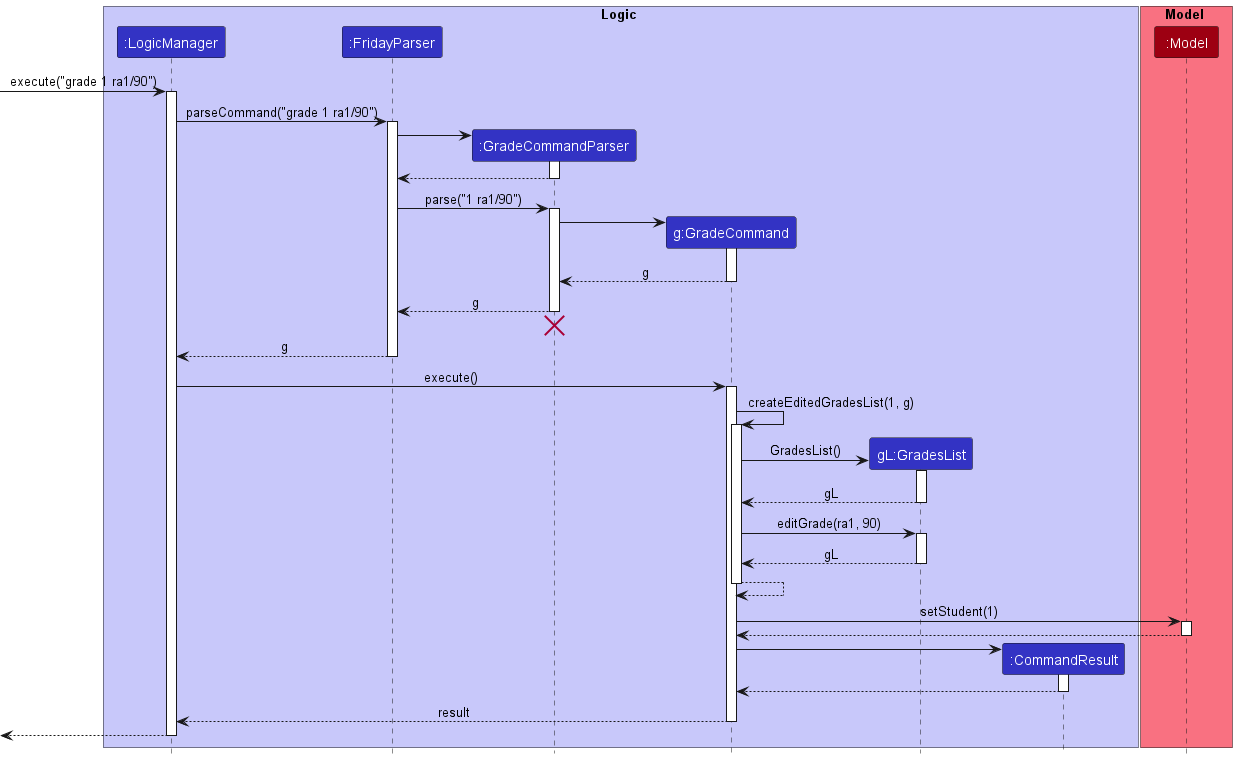

The diagram above was rendered by PlantUML. Its source (embedded in the PNG):
@startuml
!include style.puml

box Logic LOGIC_COLOR_T1
participant ":LogicManager" as LogicManager LOGIC_COLOR
participant ":FridayParser" as FridayParser LOGIC_COLOR
participant ":GradeCommandParser" as GradeCommandParser LOGIC_COLOR
participant "g:GradeCommand" as GradeCommand LOGIC_COLOR
participant "gL:GradesList" as GradesList LOGIC_COLOR
participant ":CommandResult" as CommandResult LOGIC_COLOR
end box

box Model MODEL_COLOR_T1
participant ":Model" as Model MODEL_COLOR
end box

[-> LogicManager : execute("grade 1 ra1/90")
activate LogicManager

LogicManager -> FridayParser : parseCommand("grade 1 ra1/90")
activate FridayParser

create GradeCommandParser
FridayParser -> GradeCommandParser
activate GradeCommandParser

GradeCommandParser --> FridayParser
deactivate GradeCommandParser

FridayParser -> GradeCommandParser : parse("1 ra1/90")
activate GradeCommandParser

create GradeCommand
GradeCommandParser -> GradeCommand
activate GradeCommand

GradeCommand --> GradeCommandParser : g
deactivate GradeCommand

GradeCommandParser --> FridayParser : g
deactivate GradeCommandParser
'Hidden arrow to position the destroy marker below the end of the activation bar.
GradeCommandParser -[hidden]-> FridayParser
destroy GradeCommandParser

FridayParser --> LogicManager : g
deactivate FridayParser

LogicManager -> GradeCommand : execute()
activate GradeCommand

GradeCommand -> GradeCommand : createEditedGradesList(1, g)
activate GradeCommand

create GradesList
GradeCommand -> GradesList : GradesList()
activate GradesList

GradesList --> GradeCommand: gL
deactivate GradesList

GradeCommand -> GradesList : editGrade(ra1, 90)
activate GradesList

GradesList --> GradeCommand: gL
deactivate GradesList

GradeCommand --> GradeCommand
deactivate GradeCommand

GradeCommand -> Model : setStudent(1)
activate Model

Model --> GradeCommand
deactivate Model

create CommandResult
GradeCommand -> CommandResult
activate CommandResult

CommandResult --> GradeCommand
deactivate CommandResult

GradeCommand --> LogicManager : result
deactivate GradeCommand

[<--LogicManager
deactivate LogicManager
@enduml